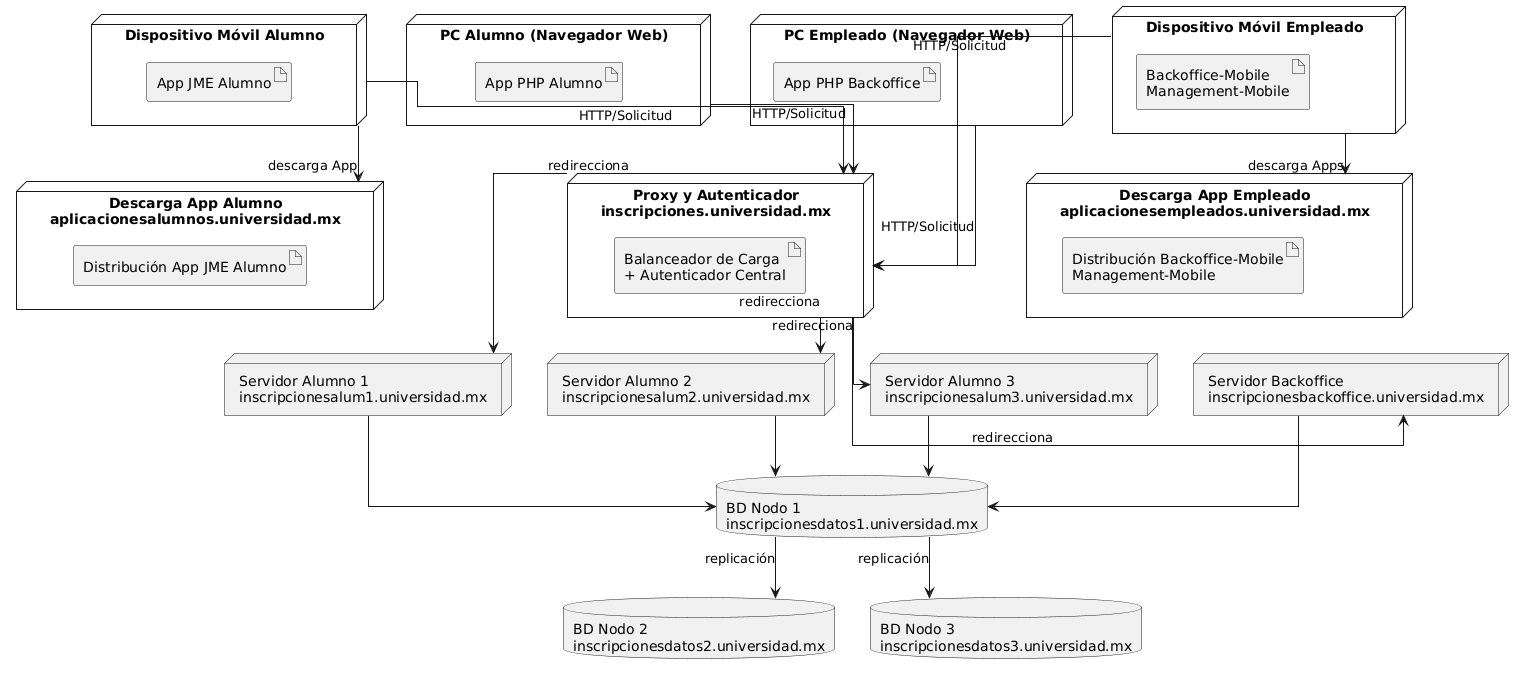

The diagram above was rendered by PlantUML. Its source (embedded in the PNG):
@startuml
!define DeploymentUML https://raw.githubusercontent.com/RicardoNiepel/C4-PlantUML/master
skinparam linetype ortho

' Dispositivos cliente
node "Dispositivo Móvil Alumno" as MobileAlumno {
    artifact "App JME Alumno"
}

node "PC Alumno (Navegador Web)" as WebAlumno {
    artifact "App PHP Alumno"
}

node "Dispositivo Móvil Empleado" as MobileEmpleado {
    artifact "Backoffice-Mobile\nManagement-Mobile"
}

node "PC Empleado (Navegador Web)" as WebEmpleado {
    artifact "App PHP Backoffice"
}

' Proxy y autenticador
node "Proxy y Autenticador\ninscripciones.universidad.mx" as Proxy {
    artifact "Balanceador de Carga\n+ Autenticador Central"
}

' Servidores de Aplicaciones Alumnos
node "Servidor Alumno 1\ninscripcionesalum1.universidad.mx" as Alum1 {
    artifact "App PHP Alumno"
}

node "Servidor Alumno 2\ninscripcionesalum2.universidad.mx" as Alum2 {
    artifact "App PHP Alumno"
}

node "Servidor Alumno 3\ninscripcionesalum3.universidad.mx" as Alum3 {
    artifact "App PHP Alumno"
}

' Servidor Backoffice
node "Servidor Backoffice\ninscripcionesbackoffice.universidad.mx" as Backoffice {
    artifact "App PHP Backoffice"
}

' Servidores de descarga de apps móviles
node "Descarga App Alumno\naplicacionesalumnos.universidad.mx" as AppAlumStore {
    artifact "Distribución App JME Alumno"
}

node "Descarga App Empleado\naplicacionesempleados.universidad.mx" as AppEmpStore {
    artifact "Distribución Backoffice-Mobile\nManagement-Mobile"
}

' Servidores de base de datos
database "BD Nodo 1\ninscripcionesdatos1.universidad.mx" as DB1
database "BD Nodo 2\ninscripcionesdatos2.universidad.mx" as DB2
database "BD Nodo 3\ninscripcionesdatos3.universidad.mx" as DB3

' Conexiones
MobileAlumno --> AppAlumStore : descarga App
MobileEmpleado --> AppEmpStore : descarga Apps
WebAlumno --> Proxy : HTTP/Solicitud
MobileAlumno --> Proxy : HTTP/Solicitud
WebEmpleado --> Proxy : HTTP/Solicitud
MobileEmpleado --> Proxy : HTTP/Solicitud

Proxy --> Alum1 : redirecciona
Proxy --> Alum2 : redirecciona
Proxy --> Alum3 : redirecciona
Proxy --> Backoffice : redirecciona

Alum1 --> DB1
Alum2 --> DB1
Alum3 --> DB1
Backoffice --> DB1

DB1 --> DB2 : replicación
DB1 --> DB3 : replicación
@enduml